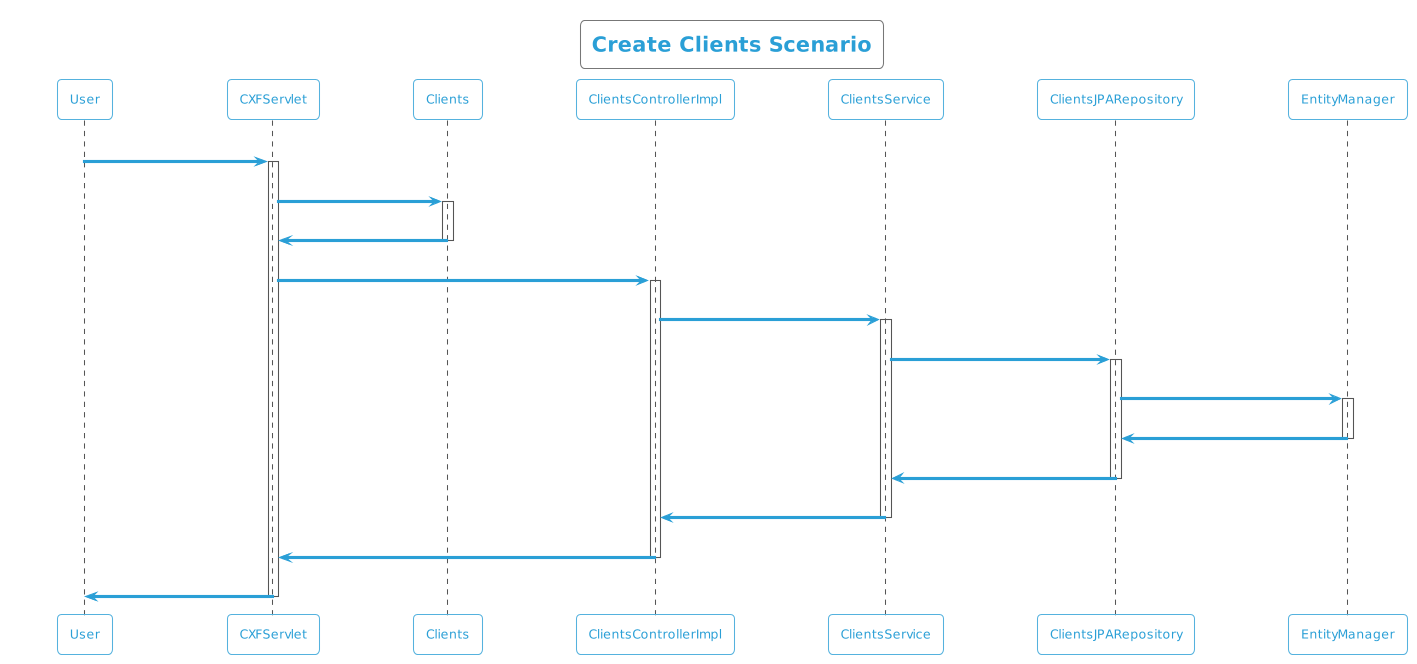

The diagram above was rendered by PlantUML. Its source (embedded in the PNG):
@startuml
!theme cyborg-outline
title Create Clients Scenario
participant User
User -> CXFServlet: POST, Clients
activate CXFServlet
CXFServlet -> Clients: << create >>
activate Clients
Clients -> CXFServlet: << instance >>
deactivate Clients
CXFServlet -> ClientsControllerImpl: create(:Clients)
activate ClientsControllerImpl
ClientsControllerImpl -> ClientsService: create(:Clients)
activate ClientsService
ClientsService -> ClientsJPARepository: create(:Clients)
activate ClientsJPARepository
ClientsJPARepository -> EntityManager: save(:Clients)
activate EntityManager
EntityManager -> ClientsJPARepository: << persisted Clients >>
deactivate EntityManager
ClientsJPARepository -> ClientsService: << persisted Clients >>
deactivate ClientsJPARepository
ClientsService -> ClientsControllerImpl: << persisted Clients >>
deactivate ClientsService
ClientsControllerImpl -> CXFServlet: << persisted Clients >>
deactivate ClientsControllerImpl
CXFServlet -> User: marshalled Clients XML
deactivate CXFServlet
@enduml